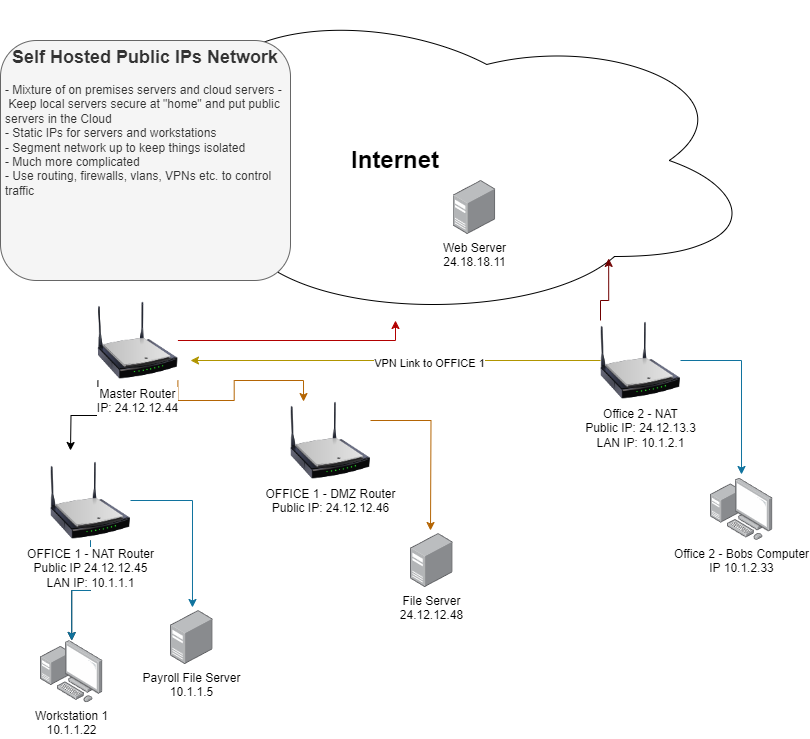

The diagram above was exported from draw.io. Its source (the exported page's mxGraphModel, read from the mxfile embedded in the PNG):
<mxGraphModel dx="1434" dy="1838" grid="1" gridSize="10" guides="1" tooltips="1" connect="1" arrows="1" fold="1" page="1" pageScale="1" pageWidth="850" pageHeight="1100" math="0" shadow="0">
  <root>
    <mxCell id="0" />
    <mxCell id="1" parent="0" />
    <mxCell id="crmYViip1QcHzVot3IbS-1" value="Workstation 1&lt;div&gt;10.1.1.22&lt;/div&gt;" style="image;points=[];aspect=fixed;html=1;align=center;shadow=0;dashed=0;image=img/lib/allied_telesis/computer_and_terminals/Personal_Computer_with_Server.svg;" vertex="1" parent="1">
      <mxGeometry x="50" y="630" width="62.400000000000006" height="62.400000000000006" as="geometry" />
    </mxCell>
    <mxCell id="crmYViip1QcHzVot3IbS-3" style="edgeStyle=orthogonalEdgeStyle;rounded=0;orthogonalLoop=1;jettySize=auto;html=1;exitX=1;exitY=0.5;exitDx=0;exitDy=0;fillColor=#e51400;strokeColor=#B20000;" edge="1" parent="1" source="crmYViip1QcHzVot3IbS-10" target="crmYViip1QcHzVot3IbS-5">
      <mxGeometry relative="1" as="geometry" />
    </mxCell>
    <mxCell id="crmYViip1QcHzVot3IbS-11" value="" style="edgeStyle=orthogonalEdgeStyle;rounded=0;orthogonalLoop=1;jettySize=auto;html=1;" edge="1" parent="1" source="crmYViip1QcHzVot3IbS-4" target="crmYViip1QcHzVot3IbS-1">
      <mxGeometry relative="1" as="geometry" />
    </mxCell>
    <mxCell id="crmYViip1QcHzVot3IbS-12" value="" style="edgeStyle=orthogonalEdgeStyle;rounded=0;orthogonalLoop=1;jettySize=auto;html=1;fillColor=#b1ddf0;strokeColor=#10739e;" edge="1" parent="1" source="crmYViip1QcHzVot3IbS-4" target="crmYViip1QcHzVot3IbS-1">
      <mxGeometry relative="1" as="geometry" />
    </mxCell>
    <mxCell id="crmYViip1QcHzVot3IbS-4" value="OFFICE 1 - NAT Router&lt;div&gt;Public IP 24.12.12.45&lt;/div&gt;&lt;div&gt;LAN IP: 10.1.1.1&lt;/div&gt;" style="image;html=1;image=img/lib/clip_art/networking/Wireless_Router_N_128x128.png" vertex="1" parent="1">
      <mxGeometry x="60" y="450" width="80" height="80" as="geometry" />
    </mxCell>
    <mxCell id="crmYViip1QcHzVot3IbS-5" value="&lt;b&gt;&lt;font style=&quot;font-size: 24px;&quot;&gt;Internet&lt;/font&gt;&lt;/b&gt;" style="ellipse;shape=cloud;whiteSpace=wrap;html=1;align=center;" vertex="1" parent="1">
      <mxGeometry x="40" y="-10" width="730" height="320" as="geometry" />
    </mxCell>
    <mxCell id="crmYViip1QcHzVot3IbS-7" value="&lt;b&gt;&lt;font style=&quot;font-size: 18px;&quot;&gt;Self Hosted Public IPs Network&lt;/font&gt;&lt;/b&gt;&lt;div&gt;&lt;br&gt;&lt;/div&gt;&lt;div style=&quot;text-align: left;&quot;&gt;- Mixture of on premises servers and cloud servers -&amp;nbsp;&lt;span style=&quot;background-color: initial;&quot;&gt;Keep local servers secure at &quot;home&quot; and put public servers in the Cloud&lt;/span&gt;&lt;/div&gt;&lt;div style=&quot;text-align: left;&quot;&gt;- Static IPs for servers and workstations&lt;/div&gt;&lt;div style=&quot;text-align: left;&quot;&gt;- Segment network up to keep things isolated&lt;/div&gt;&lt;div style=&quot;text-align: left;&quot;&gt;- Much more complicated&lt;/div&gt;&lt;div style=&quot;text-align: left;&quot;&gt;&lt;span style=&quot;background-color: initial;&quot;&gt;- Use routing, firewalls, vlans, VPNs etc. to control traffic&lt;br&gt;&lt;/span&gt;&lt;/div&gt;" style="rounded=1;whiteSpace=wrap;html=1;spacingLeft=4;spacingRight=4;horizontal=1;verticalAlign=top;labelBackgroundColor=none;fillColor=#f5f5f5;fontColor=#333333;strokeColor=#666666;" vertex="1" parent="1">
      <mxGeometry x="10" y="30" width="290" height="240" as="geometry" />
    </mxCell>
    <mxCell id="crmYViip1QcHzVot3IbS-8" value="File Server&lt;div&gt;24.12.12.48&lt;/div&gt;" style="image;points=[];aspect=fixed;html=1;align=center;shadow=0;dashed=0;image=img/lib/allied_telesis/computer_and_terminals/Server_Desktop.svg;" vertex="1" parent="1">
      <mxGeometry x="420" y="523" width="42.599999999999994" height="54" as="geometry" />
    </mxCell>
    <mxCell id="crmYViip1QcHzVot3IbS-9" value="Web Server&lt;div&gt;24.18.18.11&lt;/div&gt;" style="image;points=[];aspect=fixed;html=1;align=center;shadow=0;dashed=0;image=img/lib/allied_telesis/computer_and_terminals/Server_Desktop.svg;" vertex="1" parent="1">
      <mxGeometry x="462.5999999999999" y="170" width="42.599999999999994" height="54" as="geometry" />
    </mxCell>
    <mxCell id="crmYViip1QcHzVot3IbS-13" style="edgeStyle=orthogonalEdgeStyle;rounded=0;orthogonalLoop=1;jettySize=auto;html=1;exitX=0;exitY=1;exitDx=0;exitDy=0;" edge="1" parent="1" source="crmYViip1QcHzVot3IbS-10">
      <mxGeometry relative="1" as="geometry">
        <mxPoint x="80" y="440" as="targetPoint" />
      </mxGeometry>
    </mxCell>
    <mxCell id="crmYViip1QcHzVot3IbS-15" style="edgeStyle=orthogonalEdgeStyle;rounded=0;orthogonalLoop=1;jettySize=auto;html=1;exitX=1;exitY=1;exitDx=0;exitDy=0;entryX=0.163;entryY=0.013;entryDx=0;entryDy=0;entryPerimeter=0;fillColor=#fad7ac;strokeColor=#b46504;" edge="1" parent="1" source="crmYViip1QcHzVot3IbS-10" target="crmYViip1QcHzVot3IbS-14">
      <mxGeometry relative="1" as="geometry">
        <mxPoint x="290" y="420" as="targetPoint" />
      </mxGeometry>
    </mxCell>
    <mxCell id="crmYViip1QcHzVot3IbS-10" value="Master Router&lt;div&gt;IP: 24.12.12.44&lt;/div&gt;" style="image;html=1;image=img/lib/clip_art/networking/Wireless_Router_N_128x128.png" vertex="1" parent="1">
      <mxGeometry x="107.4" y="290" width="80" height="80" as="geometry" />
    </mxCell>
    <mxCell id="crmYViip1QcHzVot3IbS-14" value="OFFICE 1 - DMZ Router&lt;div&gt;Public IP: 24.12.12.46&lt;/div&gt;" style="image;html=1;image=img/lib/clip_art/networking/Wireless_Router_N_128x128.png" vertex="1" parent="1">
      <mxGeometry x="300" y="390" width="80" height="80" as="geometry" />
    </mxCell>
    <mxCell id="crmYViip1QcHzVot3IbS-16" style="edgeStyle=orthogonalEdgeStyle;rounded=0;orthogonalLoop=1;jettySize=auto;html=1;exitX=1;exitY=0.25;exitDx=0;exitDy=0;fillColor=#fad7ac;strokeColor=#b46504;" edge="1" parent="1" source="crmYViip1QcHzVot3IbS-14">
      <mxGeometry relative="1" as="geometry">
        <mxPoint x="440" y="520" as="targetPoint" />
      </mxGeometry>
    </mxCell>
    <mxCell id="crmYViip1QcHzVot3IbS-18" value="Payroll File Server&lt;div&gt;10.1.1.5&lt;/div&gt;" style="image;points=[];aspect=fixed;html=1;align=center;shadow=0;dashed=0;image=img/lib/allied_telesis/computer_and_terminals/Server_Desktop.svg;" vertex="1" parent="1">
      <mxGeometry x="179.9999999999999" y="600" width="42.599999999999994" height="54" as="geometry" />
    </mxCell>
    <mxCell id="crmYViip1QcHzVot3IbS-19" style="edgeStyle=orthogonalEdgeStyle;rounded=0;orthogonalLoop=1;jettySize=auto;html=1;entryX=0.516;entryY=-0.056;entryDx=0;entryDy=0;entryPerimeter=0;fillColor=#b1ddf0;strokeColor=#10739e;" edge="1" parent="1" source="crmYViip1QcHzVot3IbS-4" target="crmYViip1QcHzVot3IbS-18">
      <mxGeometry relative="1" as="geometry" />
    </mxCell>
    <mxCell id="crmYViip1QcHzVot3IbS-21" style="edgeStyle=orthogonalEdgeStyle;rounded=0;orthogonalLoop=1;jettySize=auto;html=1;exitX=0;exitY=0.5;exitDx=0;exitDy=0;fillColor=#e3c800;strokeColor=#B09500;" edge="1" parent="1" source="crmYViip1QcHzVot3IbS-20">
      <mxGeometry relative="1" as="geometry">
        <mxPoint x="200" y="350" as="targetPoint" />
      </mxGeometry>
    </mxCell>
    <mxCell id="crmYViip1QcHzVot3IbS-23" value="VPN Link to OFFICE 1" style="edgeLabel;html=1;align=center;verticalAlign=middle;resizable=0;points=[];" vertex="1" connectable="0" parent="crmYViip1QcHzVot3IbS-21">
      <mxGeometry x="-0.1669" y="2" relative="1" as="geometry">
        <mxPoint as="offset" />
      </mxGeometry>
    </mxCell>
    <mxCell id="crmYViip1QcHzVot3IbS-20" value="Office 2 - NAT&lt;div&gt;Public IP: 24.12.13.3&lt;/div&gt;&lt;div&gt;LAN IP: 10.1.2.1&lt;/div&gt;" style="image;html=1;image=img/lib/clip_art/networking/Wireless_Router_N_128x128.png" vertex="1" parent="1">
      <mxGeometry x="610" y="310" width="80" height="80" as="geometry" />
    </mxCell>
    <mxCell id="crmYViip1QcHzVot3IbS-22" style="edgeStyle=orthogonalEdgeStyle;rounded=0;orthogonalLoop=1;jettySize=auto;html=1;exitX=0;exitY=0;exitDx=0;exitDy=0;entryX=0.792;entryY=0.806;entryDx=0;entryDy=0;entryPerimeter=0;fillColor=#a20025;strokeColor=#6F0000;" edge="1" parent="1" source="crmYViip1QcHzVot3IbS-20" target="crmYViip1QcHzVot3IbS-5">
      <mxGeometry relative="1" as="geometry" />
    </mxCell>
    <mxCell id="crmYViip1QcHzVot3IbS-24" value="Office 2 - Bobs Computer&lt;div&gt;IP 10.1.2.33&lt;/div&gt;" style="image;points=[];aspect=fixed;html=1;align=center;shadow=0;dashed=0;image=img/lib/allied_telesis/computer_and_terminals/Personal_Computer_with_Server.svg;" vertex="1" parent="1">
      <mxGeometry x="720" y="467.6" width="62.400000000000006" height="62.400000000000006" as="geometry" />
    </mxCell>
    <mxCell id="crmYViip1QcHzVot3IbS-25" style="edgeStyle=orthogonalEdgeStyle;rounded=0;orthogonalLoop=1;jettySize=auto;html=1;exitX=1;exitY=0.5;exitDx=0;exitDy=0;entryX=0.497;entryY=-0.058;entryDx=0;entryDy=0;entryPerimeter=0;fillColor=#b1ddf0;strokeColor=#10739e;" edge="1" parent="1" source="crmYViip1QcHzVot3IbS-20" target="crmYViip1QcHzVot3IbS-24">
      <mxGeometry relative="1" as="geometry" />
    </mxCell>
  </root>
</mxGraphModel>